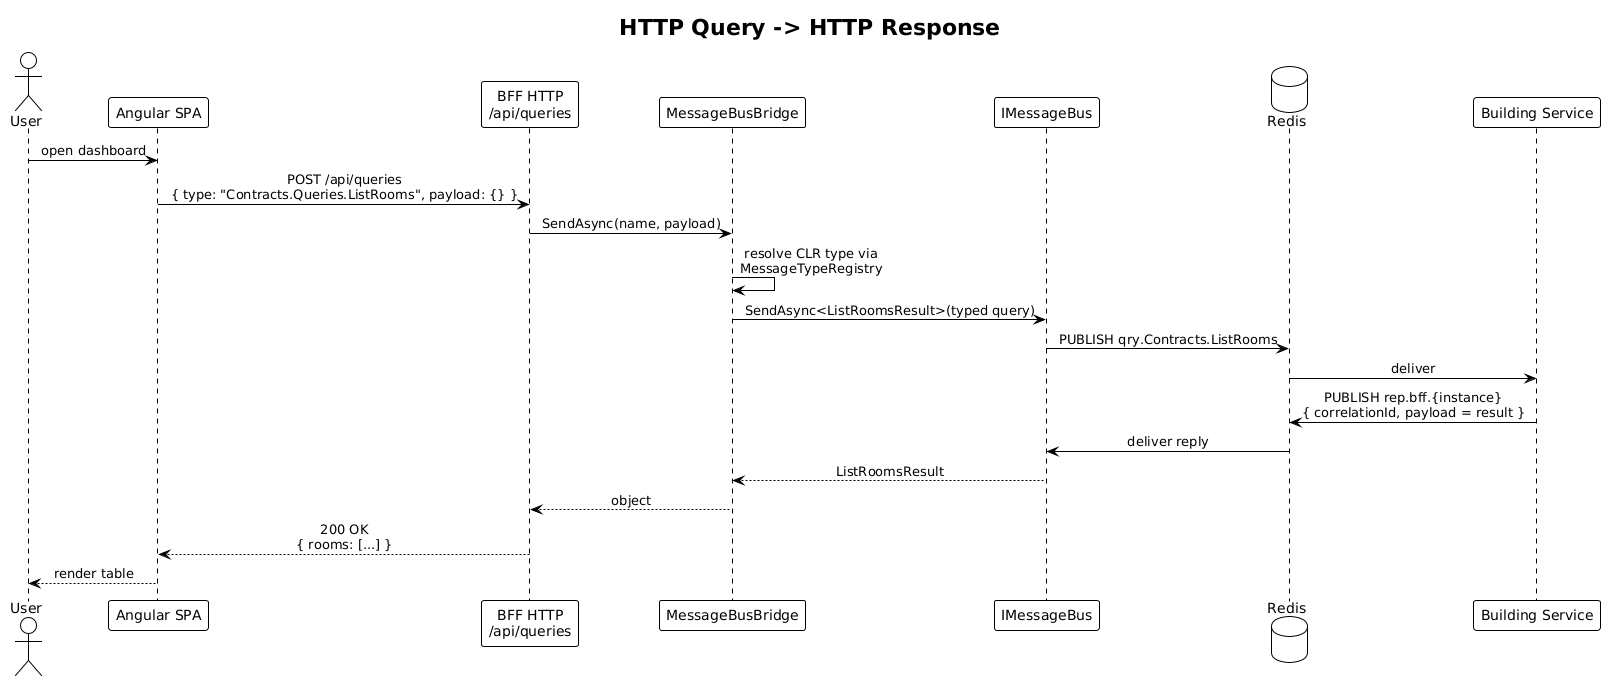

The diagram above was rendered by PlantUML. Its source (embedded in the PNG):
@startuml
!theme plain
skinparam sequenceMessageAlign center

title HTTP Query -> HTTP Response

actor User
participant "Angular SPA" as SPA
participant "BFF HTTP\n/api/queries" as HTTP
participant "MessageBusBridge" as Br
participant "IMessageBus" as Bus
database "Redis" as Redis
participant "Building Service" as Building

User -> SPA: open dashboard
SPA -> HTTP: POST /api/queries\n{ type: "Contracts.Queries.ListRooms", payload: {} }
HTTP -> Br: SendAsync(name, payload)
Br -> Br: resolve CLR type via\nMessageTypeRegistry
Br -> Bus: SendAsync<ListRoomsResult>(typed query)
Bus -> Redis: PUBLISH qry.Contracts.ListRooms
Redis -> Building: deliver
Building -> Redis: PUBLISH rep.bff.{instance}\n{ correlationId, payload = result }
Redis -> Bus: deliver reply
Bus --> Br: ListRoomsResult
Br --> HTTP: object
HTTP --> SPA: 200 OK\n{ rooms: [...] }
SPA --> User: render table
@enduml